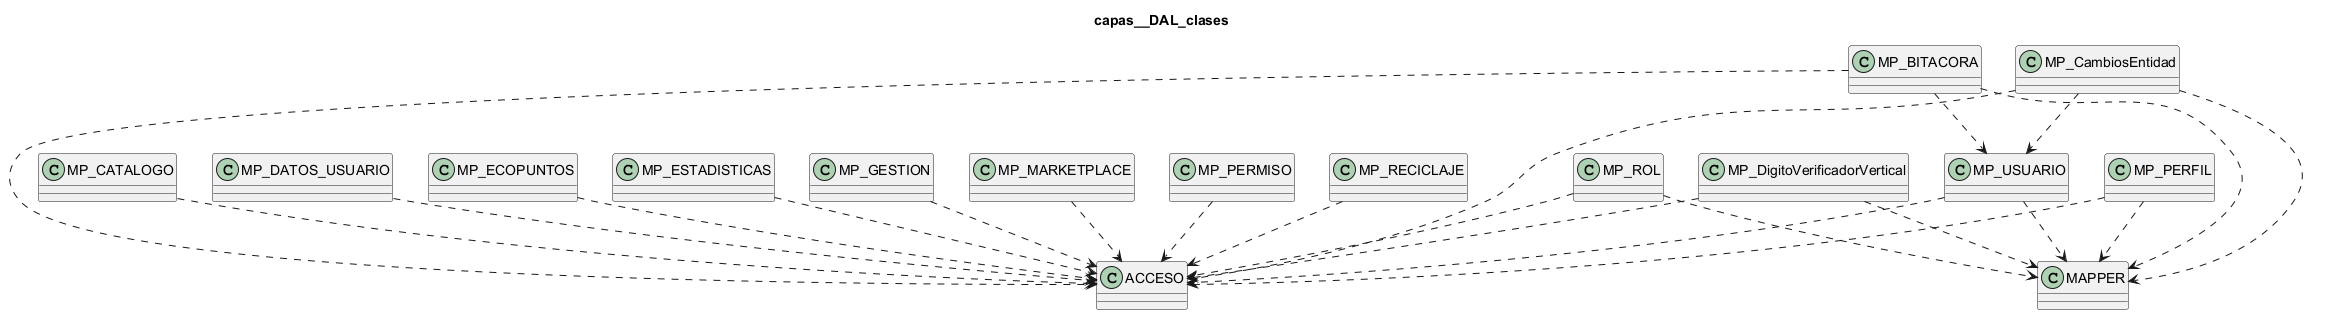

The diagram above was rendered by PlantUML. Its source (embedded in the PNG):
@startuml
skinparam classAttributeIconSize 0
title capas__DAL_clases
class "ACCESO" as ACCESO {
}
class "MAPPER" as MAPPER {
}
class "MP_BITACORA" as MP_BITACORA {
}
class "MP_CATALOGO" as MP_CATALOGO {
}
class "MP_CambiosEntidad" as MP_CambiosEntidad {
}
class "MP_DATOS_USUARIO" as MP_DATOS_USUARIO {
}
class "MP_DigitoVerificadorVertical" as MP_DigitoVerificadorVertical {
}
class "MP_ECOPUNTOS" as MP_ECOPUNTOS {
}
class "MP_ESTADISTICAS" as MP_ESTADISTICAS {
}
class "MP_GESTION" as MP_GESTION {
}
class "MP_MARKETPLACE" as MP_MARKETPLACE {
}
class "MP_PERFIL" as MP_PERFIL {
}
class "MP_PERMISO" as MP_PERMISO {
}
class "MP_RECICLAJE" as MP_RECICLAJE {
}
class "MP_ROL" as MP_ROL {
}
class "MP_USUARIO" as MP_USUARIO {
}
MP_BITACORA ..> ACCESO
MP_BITACORA ..> MAPPER
MP_BITACORA ..> MP_USUARIO
MP_CATALOGO ..> ACCESO
MP_CambiosEntidad ..> ACCESO
MP_CambiosEntidad ..> MAPPER
MP_CambiosEntidad ..> MP_USUARIO
MP_DATOS_USUARIO ..> ACCESO
MP_DigitoVerificadorVertical ..> ACCESO
MP_DigitoVerificadorVertical ..> MAPPER
MP_ECOPUNTOS ..> ACCESO
MP_ESTADISTICAS ..> ACCESO
MP_GESTION ..> ACCESO
MP_MARKETPLACE ..> ACCESO
MP_PERFIL ..> ACCESO
MP_PERFIL ..> MAPPER
MP_PERMISO ..> ACCESO
MP_RECICLAJE ..> ACCESO
MP_ROL ..> ACCESO
MP_ROL ..> MAPPER
MP_USUARIO ..> ACCESO
MP_USUARIO ..> MAPPER
@enduml